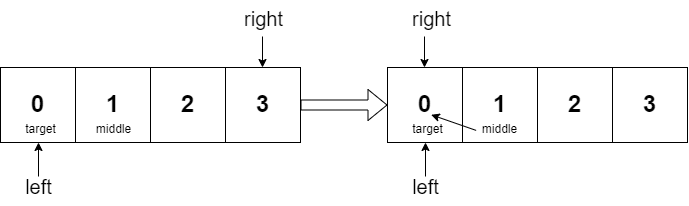

The diagram above was exported from draw.io. Its source (the exported page's mxGraphModel, read from the mxfile embedded in the PNG):
<mxGraphModel dx="1118" dy="802" grid="1" gridSize="10" guides="1" tooltips="1" connect="1" arrows="1" fold="1" page="1" pageScale="1" pageWidth="827" pageHeight="1169" math="0" shadow="0">
  <root>
    <mxCell id="0" />
    <mxCell id="1" parent="0" />
    <mxCell id="ZER00tfDVyUzC46bnwLJ-1" value="&lt;h1&gt;0&lt;/h1&gt;" style="whiteSpace=wrap;html=1;aspect=fixed;direction=south;" parent="1" vertex="1">
      <mxGeometry y="100" width="75" height="75" as="geometry" />
    </mxCell>
    <mxCell id="ZER00tfDVyUzC46bnwLJ-2" value="&lt;font style=&quot;font-size: 24px;&quot;&gt;&lt;b&gt;1&lt;br&gt;&lt;/b&gt;&lt;/font&gt;" style="whiteSpace=wrap;html=1;aspect=fixed;" parent="1" vertex="1">
      <mxGeometry x="75" y="100" width="75" height="75" as="geometry" />
    </mxCell>
    <mxCell id="ZER00tfDVyUzC46bnwLJ-3" value="&lt;font style=&quot;font-size: 24px;&quot;&gt;&lt;b&gt;2&lt;/b&gt;&lt;/font&gt;" style="whiteSpace=wrap;html=1;aspect=fixed;" parent="1" vertex="1">
      <mxGeometry x="150" y="100" width="75" height="75" as="geometry" />
    </mxCell>
    <mxCell id="ZER00tfDVyUzC46bnwLJ-7" value="" style="endArrow=classic;html=1;rounded=0;" parent="1" edge="1">
      <mxGeometry width="50" height="50" relative="1" as="geometry">
        <mxPoint x="38" y="209" as="sourcePoint" />
        <mxPoint x="38" y="175" as="targetPoint" />
      </mxGeometry>
    </mxCell>
    <mxCell id="ZER00tfDVyUzC46bnwLJ-8" value="" style="endArrow=classic;html=1;rounded=0;" parent="1" edge="1">
      <mxGeometry width="50" height="50" relative="1" as="geometry">
        <mxPoint x="262" y="69" as="sourcePoint" />
        <mxPoint x="262" y="100" as="targetPoint" />
      </mxGeometry>
    </mxCell>
    <mxCell id="ZER00tfDVyUzC46bnwLJ-9" value="&lt;font style=&quot;font-size: 20px;&quot;&gt;left&lt;/font&gt;" style="text;html=1;align=center;verticalAlign=middle;resizable=0;points=[];autosize=1;strokeColor=none;fillColor=none;" parent="1" vertex="1">
      <mxGeometry x="15" y="201" width="45" height="36" as="geometry" />
    </mxCell>
    <mxCell id="ZER00tfDVyUzC46bnwLJ-10" value="&lt;font style=&quot;font-size: 20px;&quot;&gt;right&lt;/font&gt;" style="text;html=1;align=center;verticalAlign=middle;resizable=0;points=[];autosize=1;strokeColor=none;fillColor=none;" parent="1" vertex="1">
      <mxGeometry x="234" y="33" width="57" height="36" as="geometry" />
    </mxCell>
    <mxCell id="ZER00tfDVyUzC46bnwLJ-11" value="middle" style="text;html=1;align=center;verticalAlign=middle;resizable=0;points=[];autosize=1;strokeColor=none;fillColor=none;" parent="1" vertex="1">
      <mxGeometry x="86" y="149" width="53" height="26" as="geometry" />
    </mxCell>
    <mxCell id="ZER00tfDVyUzC46bnwLJ-14" value="target" style="text;html=1;align=center;verticalAlign=middle;resizable=0;points=[];autosize=1;strokeColor=none;fillColor=none;" parent="1" vertex="1">
      <mxGeometry x="15" y="149" width="49" height="26" as="geometry" />
    </mxCell>
    <mxCell id="VYGDq3C754OmjCP7RVBt-10" value="&lt;span style=&quot;font-size: 24px;&quot;&gt;&lt;b&gt;3&lt;/b&gt;&lt;/span&gt;" style="whiteSpace=wrap;html=1;aspect=fixed;" vertex="1" parent="1">
      <mxGeometry x="225" y="100" width="75" height="75" as="geometry" />
    </mxCell>
    <mxCell id="VYGDq3C754OmjCP7RVBt-12" value="&lt;h1&gt;0&lt;/h1&gt;" style="whiteSpace=wrap;html=1;aspect=fixed;direction=south;" vertex="1" parent="1">
      <mxGeometry x="387" y="100" width="75" height="75" as="geometry" />
    </mxCell>
    <mxCell id="VYGDq3C754OmjCP7RVBt-13" value="&lt;font style=&quot;font-size: 24px;&quot;&gt;&lt;b&gt;1&lt;br&gt;&lt;/b&gt;&lt;/font&gt;" style="whiteSpace=wrap;html=1;aspect=fixed;" vertex="1" parent="1">
      <mxGeometry x="462" y="100" width="75" height="75" as="geometry" />
    </mxCell>
    <mxCell id="VYGDq3C754OmjCP7RVBt-14" value="&lt;font style=&quot;font-size: 24px;&quot;&gt;&lt;b&gt;2&lt;/b&gt;&lt;/font&gt;" style="whiteSpace=wrap;html=1;aspect=fixed;" vertex="1" parent="1">
      <mxGeometry x="537" y="100" width="75" height="75" as="geometry" />
    </mxCell>
    <mxCell id="VYGDq3C754OmjCP7RVBt-15" value="" style="endArrow=classic;html=1;rounded=0;" edge="1" parent="1">
      <mxGeometry width="50" height="50" relative="1" as="geometry">
        <mxPoint x="425" y="209" as="sourcePoint" />
        <mxPoint x="425" y="175" as="targetPoint" />
      </mxGeometry>
    </mxCell>
    <mxCell id="VYGDq3C754OmjCP7RVBt-17" value="&lt;font style=&quot;font-size: 20px;&quot;&gt;left&lt;/font&gt;" style="text;html=1;align=center;verticalAlign=middle;resizable=0;points=[];autosize=1;strokeColor=none;fillColor=none;" vertex="1" parent="1">
      <mxGeometry x="402" y="201" width="45" height="36" as="geometry" />
    </mxCell>
    <mxCell id="VYGDq3C754OmjCP7RVBt-18" value="&lt;font style=&quot;font-size: 20px;&quot;&gt;right&lt;/font&gt;" style="text;html=1;align=center;verticalAlign=middle;resizable=0;points=[];autosize=1;strokeColor=none;fillColor=none;" vertex="1" parent="1">
      <mxGeometry x="402" y="33" width="57" height="36" as="geometry" />
    </mxCell>
    <mxCell id="VYGDq3C754OmjCP7RVBt-19" value="middle" style="text;html=1;align=center;verticalAlign=middle;resizable=0;points=[];autosize=1;strokeColor=none;fillColor=none;" vertex="1" parent="1">
      <mxGeometry x="473" y="149" width="53" height="26" as="geometry" />
    </mxCell>
    <mxCell id="VYGDq3C754OmjCP7RVBt-20" value="target" style="text;html=1;align=center;verticalAlign=middle;resizable=0;points=[];autosize=1;strokeColor=none;fillColor=none;" vertex="1" parent="1">
      <mxGeometry x="402" y="149" width="49" height="26" as="geometry" />
    </mxCell>
    <mxCell id="VYGDq3C754OmjCP7RVBt-21" value="&lt;span style=&quot;font-size: 24px;&quot;&gt;&lt;b&gt;3&lt;/b&gt;&lt;/span&gt;" style="whiteSpace=wrap;html=1;aspect=fixed;" vertex="1" parent="1">
      <mxGeometry x="612" y="100" width="75" height="75" as="geometry" />
    </mxCell>
    <mxCell id="VYGDq3C754OmjCP7RVBt-22" value="" style="shape=flexArrow;endArrow=classic;html=1;rounded=0;exitX=1;exitY=0.5;exitDx=0;exitDy=0;entryX=0.5;entryY=1;entryDx=0;entryDy=0;" edge="1" parent="1" source="VYGDq3C754OmjCP7RVBt-10" target="VYGDq3C754OmjCP7RVBt-12">
      <mxGeometry width="50" height="50" relative="1" as="geometry">
        <mxPoint x="470" y="200" as="sourcePoint" />
        <mxPoint x="520" y="150" as="targetPoint" />
      </mxGeometry>
    </mxCell>
    <mxCell id="VYGDq3C754OmjCP7RVBt-23" value="" style="endArrow=classic;html=1;rounded=0;" edge="1" parent="1">
      <mxGeometry width="50" height="50" relative="1" as="geometry">
        <mxPoint x="424" y="69" as="sourcePoint" />
        <mxPoint x="424" y="100" as="targetPoint" />
      </mxGeometry>
    </mxCell>
    <mxCell id="VYGDq3C754OmjCP7RVBt-26" value="" style="endArrow=classic;html=1;rounded=0;entryX=0.586;entryY=-0.066;entryDx=0;entryDy=0;entryPerimeter=0;exitX=0.05;exitY=0.535;exitDx=0;exitDy=0;exitPerimeter=0;" edge="1" parent="1" source="VYGDq3C754OmjCP7RVBt-19" target="VYGDq3C754OmjCP7RVBt-20">
      <mxGeometry width="50" height="50" relative="1" as="geometry">
        <mxPoint x="430" y="150" as="sourcePoint" />
        <mxPoint x="480" y="100" as="targetPoint" />
      </mxGeometry>
    </mxCell>
  </root>
</mxGraphModel>